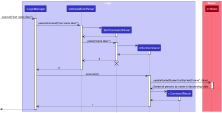

The diagram above was rendered by PlantUML. Its source (embedded in the PNG):
@startuml
!include style.puml
skinparam ArrowFontStyle plain

box Logic LOGIC_COLOR_T1
participant ":LogicManager" as LogicManager LOGIC_COLOR
participant ":AddressBookParser" as AddressBookParser LOGIC_COLOR
participant ":SortCommandParser" as SortCommandParser LOGIC_COLOR
participant "d:SortCommand" as SortCommand LOGIC_COLOR
participant "r:CommandResult" as CommandResult LOGIC_COLOR
end box

box Model MODEL_COLOR_T1
participant "m:Model" as Model MODEL_COLOR
end box

[-> LogicManager : execute("sort name desc")
activate LogicManager

LogicManager -> AddressBookParser : parseCommand("sort name desc")
activate AddressBookParser

create SortCommandParser
AddressBookParser -> SortCommandParser
activate SortCommandParser

SortCommandParser --> AddressBookParser
deactivate SortCommandParser

AddressBookParser -> SortCommandParser : parse("name desc")
activate SortCommandParser

create SortCommand
SortCommandParser -> SortCommand
activate SortCommand

SortCommand --> SortCommandParser :
deactivate SortCommand

SortCommandParser --> AddressBookParser : d
deactivate SortCommandParser
'Hidden arrow to position the destroy marker below the end of the activation bar.
SortCommandParser -[hidden]-> AddressBookParser
destroy SortCommandParser
deactivate SortCommandParser

AddressBookParser --> LogicManager : d
deactivate AddressBookParser

LogicManager -> SortCommand : execute(m)
activate SortCommand

SortCommand -> Model : updateSortedStudentListByField("name", false)
activate Model

Model --> SortCommand : Sorted all persons by name in descending order.
deactivate Model

create CommandResult
SortCommand -> CommandResult
activate CommandResult

CommandResult --> SortCommand
deactivate CommandResult

SortCommand --> LogicManager : r
deactivate SortCommand

[<--LogicManager
deactivate LogicManager
@enduml